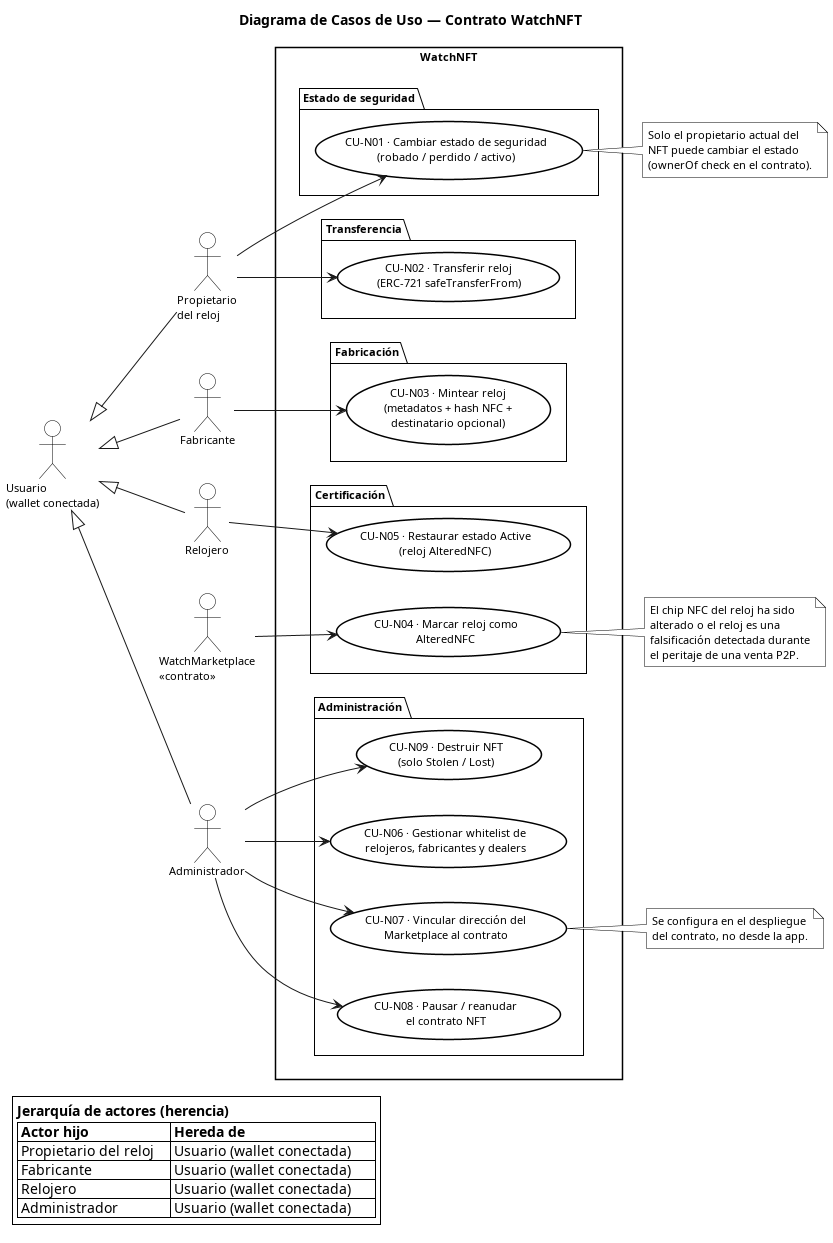

The diagram above was rendered by PlantUML. Its source (embedded in the PNG):
@startuml CU_WatchNFT

title Diagrama de Casos de Uso — Contrato WatchNFT

skinparam actorStyle default
skinparam defaultFontName Arial
skinparam defaultFontSize 11
skinparam shadowing false
skinparam roundCorner 0
skinparam backgroundColor #FFFFFF

skinparam actor {
  BackgroundColor #FFFFFF
  BorderColor #000000
  FontColor #000000
}
skinparam usecase {
  BackgroundColor #FFFFFF
  BorderColor #000000
  FontColor #000000
  BorderThickness 1.5
}
skinparam package {
  BackgroundColor #FFFFFF
  BorderColor #000000
  FontColor #000000
  BorderThickness 1
}
skinparam rectangle {
  BackgroundColor #FFFFFF
  BorderColor #000000
  FontColor #000000
  BorderThickness 1.5
}
skinparam note {
  BackgroundColor #FFFFFF
  BorderColor #000000
  FontColor #000000
}

left to right direction

' ══ ACTORES HUMANOS ══════════════════════════════════

actor "Usuario\n(wallet conectada)"    as Auth
actor "Propietario\ndel reloj"         as WOwner
actor "Fabricante"                     as Fab
actor "Relojero"                       as Watch
actor "Administrador"                  as Admin

' ══ ACTOR CONTRATO ═══════════════════════════════════

actor "WatchMarketplace\n<<contrato>>" as MP

' ══ GENERALIZACIÓN ═══════════════════════════════════

Auth   <|-- WOwner
Auth   <|-- Fab
Auth   <|-- Watch
Auth   <|-- Admin

' ══ CASOS DE USO ══════════════════════════════════════

rectangle "  WatchNFT  " {

  package "Estado de seguridad" {
    usecase "CU-N01 · Cambiar estado de seguridad\n(robado / perdido / activo)"    as CU_N01
  }

  package "Transferencia" {
    usecase "CU-N02 · Transferir reloj\n(ERC-721 safeTransferFrom)"                as CU_N02
  }

  package "Fabricación" {
    usecase "CU-N03 · Mintear reloj\n(metadatos + hash NFC +\ndestinatario opcional)" as CU_N03
  }

  package "Certificación" {
    usecase "CU-N04 · Marcar reloj como\nAlteredNFC"                               as CU_N04
    usecase "CU-N05 · Restaurar estado Active\n(reloj AlteredNFC)"                 as CU_N05
  }

  package "Administración" {
    usecase "CU-N06 · Gestionar whitelist de\nrelojeros, fabricantes y dealers"    as CU_N06
    usecase "CU-N07 · Vincular dirección del\nMarketplace al contrato"             as CU_N07
    usecase "CU-N08 · Pausar / reanudar\nel contrato NFT"                          as CU_N08
    usecase "CU-N09 · Destruir NFT\n(solo Stolen / Lost)"                          as CU_N09
  }
}

' ══ RELACIONES ════════════════════════════════════════

WOwner --> CU_N01
WOwner --> CU_N02

Fab   --> CU_N03

MP    --> CU_N04
Watch --> CU_N05

note right of CU_N04
  El chip NFC del reloj ha sido
  alterado o el reloj es una
  falsificación detectada durante
  el peritaje de una venta P2P.
end note

note right of CU_N07
  Se configura en el despliegue
  del contrato, no desde la app.
end note

note right of CU_N01
  Solo el propietario actual del
  NFT puede cambiar el estado
  (ownerOf check en el contrato).
end note

Admin --> CU_N06
Admin --> CU_N07
Admin --> CU_N08
Admin --> CU_N09

legend bottom left
  <b>Jerarquía de actores (herencia)</b>
  |= Actor hijo              |= Hereda de                     |
  | Propietario del reloj    | Usuario (wallet conectada)      |
  | Fabricante               | Usuario (wallet conectada)      |
  | Relojero                 | Usuario (wallet conectada)      |
  | Administrador            | Usuario (wallet conectada)      |
endlegend

@enduml